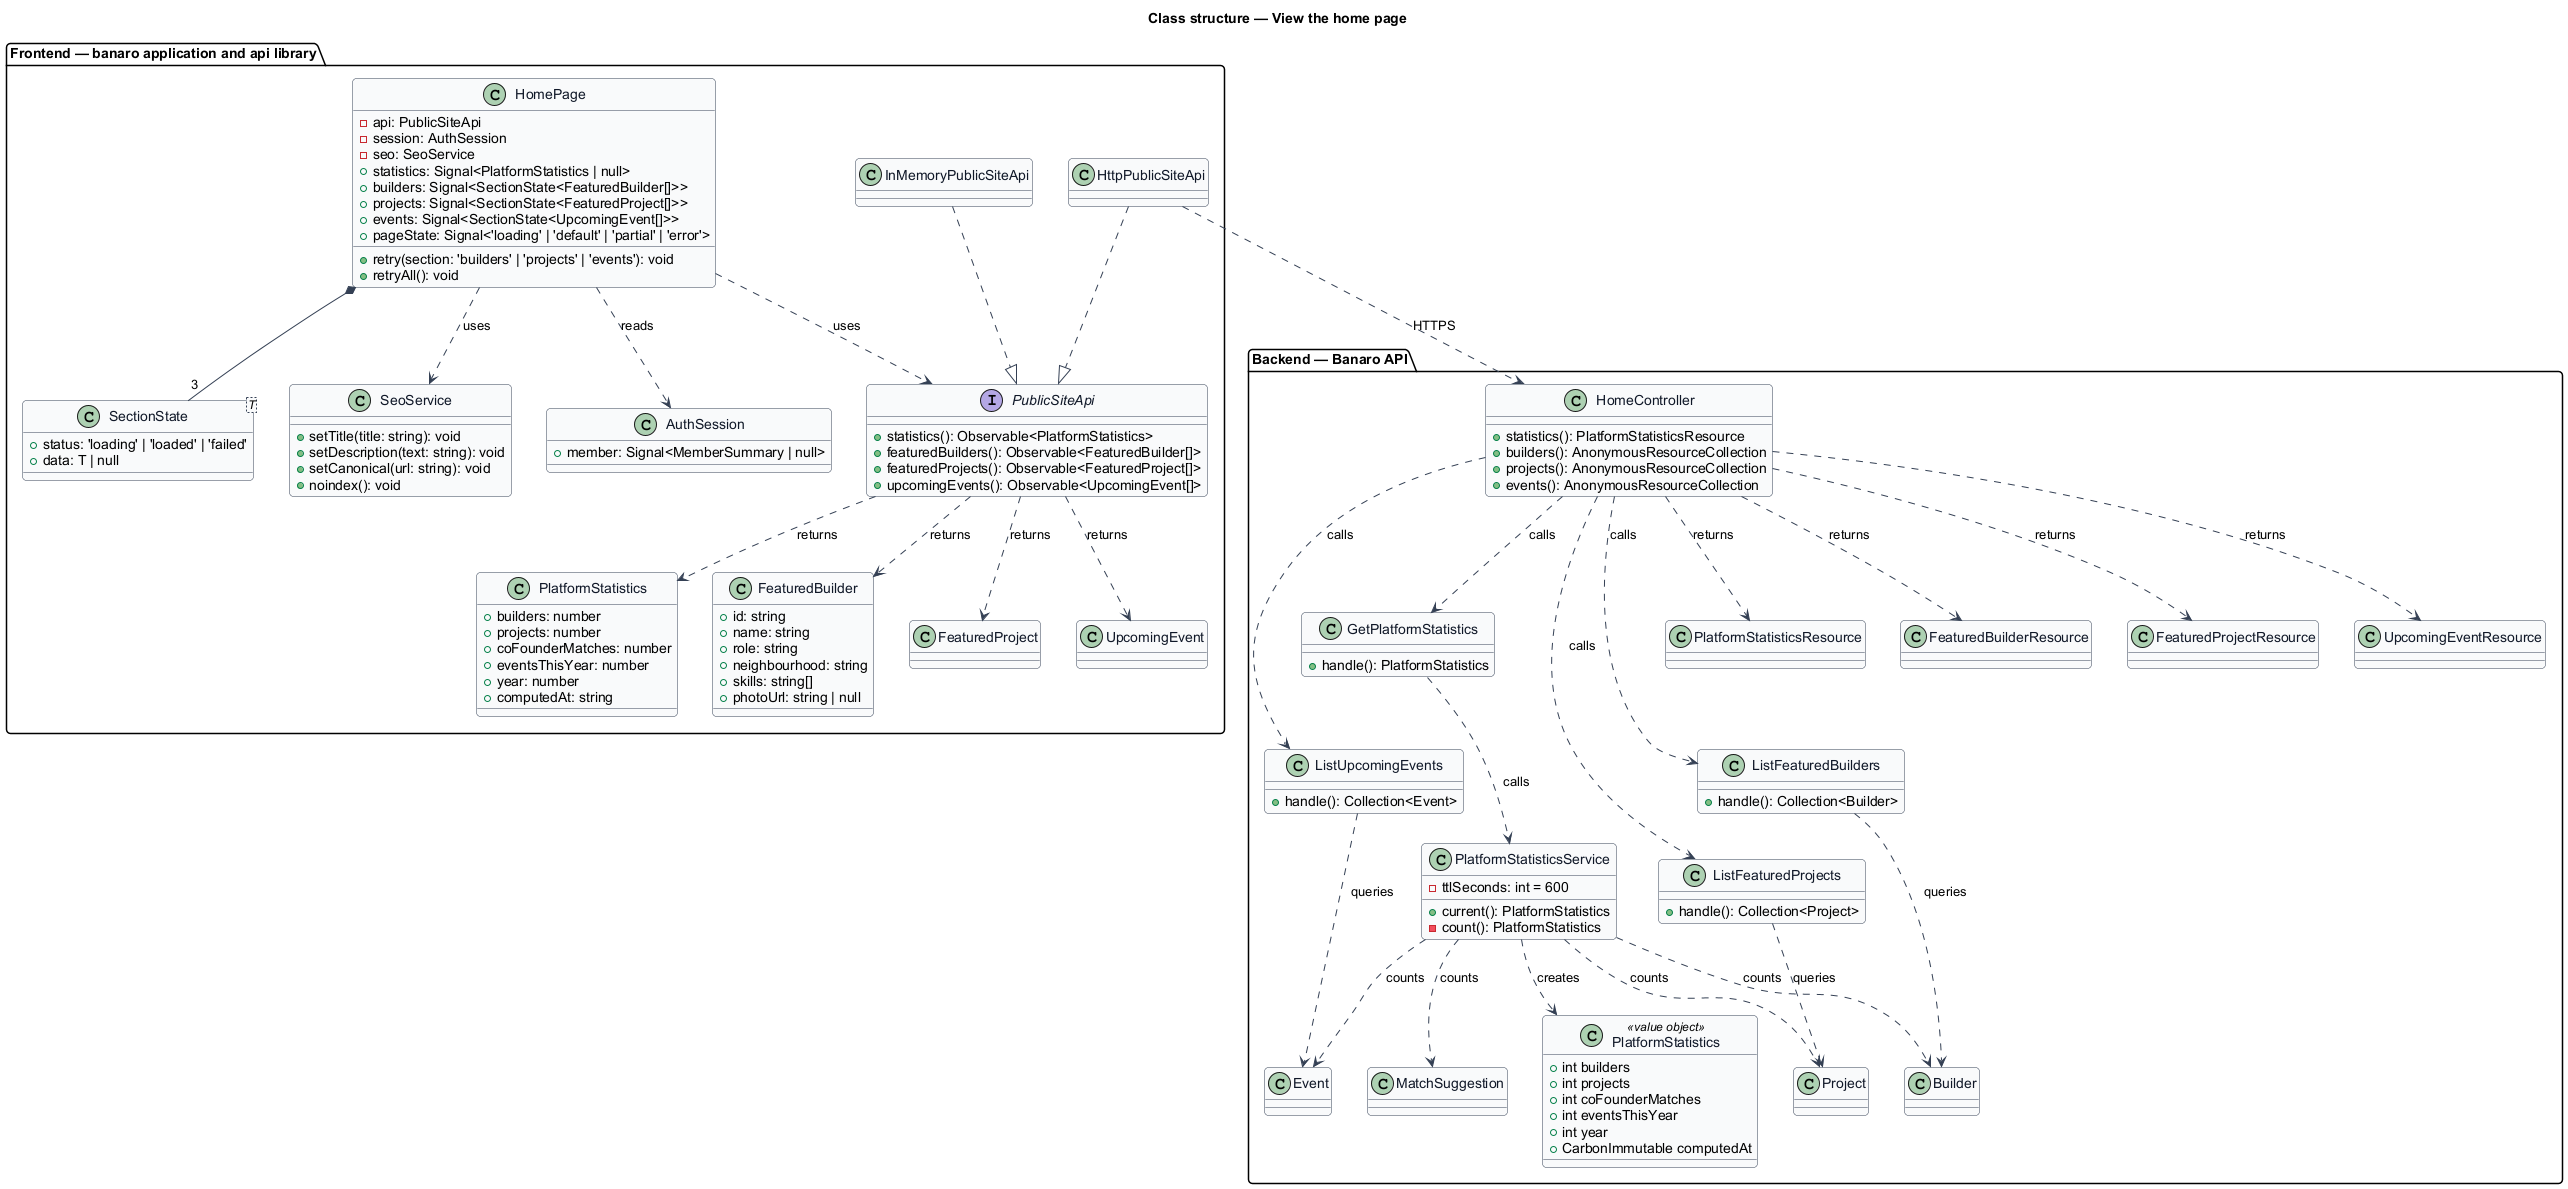

The diagram above was rendered by PlantUML. Its source (embedded in the PNG):
@startuml
' --- shared skin header ---
skinparam backgroundColor #FFFFFF
skinparam shadowing false
skinparam roundcorner 8
skinparam defaultFontName Arial
skinparam ArrowColor #344054
skinparam class {
  BorderColor #344054
  FontColor #101828
  BackgroundColor #F9FAFB
}
' --------------------------
title Class structure — View the home page

package "Frontend — banaro application and api library" {
  class HomePage {
    -api: PublicSiteApi
    -session: AuthSession
    -seo: SeoService
    +statistics: Signal<PlatformStatistics | null>
    +builders: Signal<SectionState<FeaturedBuilder[]>>
    +projects: Signal<SectionState<FeaturedProject[]>>
    +events: Signal<SectionState<UpcomingEvent[]>>
    +pageState: Signal<'loading' | 'default' | 'partial' | 'error'>
    +retry(section: 'builders' | 'projects' | 'events'): void
    +retryAll(): void
  }
  class "SectionState<T>" as SectionState {
    +status: 'loading' | 'loaded' | 'failed'
    +data: T | null
  }
  class SeoService {
    +setTitle(title: string): void
    +setDescription(text: string): void
    +setCanonical(url: string): void
    +noindex(): void
  }
  interface PublicSiteApi {
    +statistics(): Observable<PlatformStatistics>
    +featuredBuilders(): Observable<FeaturedBuilder[]>
    +featuredProjects(): Observable<FeaturedProject[]>
    +upcomingEvents(): Observable<UpcomingEvent[]>
  }
  class HttpPublicSiteApi
  class InMemoryPublicSiteApi
  class PlatformStatistics {
    +builders: number
    +projects: number
    +coFounderMatches: number
    +eventsThisYear: number
    +year: number
    +computedAt: string
  }
  class FeaturedBuilder {
    +id: string
    +name: string
    +role: string
    +neighbourhood: string
    +skills: string[]
    +photoUrl: string | null
  }
  class FeaturedProject
  class UpcomingEvent
  class AuthSession {
    +member: Signal<MemberSummary | null>
  }
}

package "Backend — Banaro API" {
  class HomeController {
    +statistics(): PlatformStatisticsResource
    +builders(): AnonymousResourceCollection
    +projects(): AnonymousResourceCollection
    +events(): AnonymousResourceCollection
  }
  class GetPlatformStatistics {
    +handle(): PlatformStatistics
  }
  class ListFeaturedBuilders {
    +handle(): Collection<Builder>
  }
  class ListFeaturedProjects {
    +handle(): Collection<Project>
  }
  class ListUpcomingEvents {
    +handle(): Collection<Event>
  }
  class PlatformStatisticsService {
    -ttlSeconds: int = 600
    +current(): PlatformStatistics
    -count(): PlatformStatistics
  }
  class "PlatformStatistics" as PlatformStatisticsDto <<value object>> {
    +int builders
    +int projects
    +int coFounderMatches
    +int eventsThisYear
    +int year
    +CarbonImmutable computedAt
  }
  class Builder
  class Project
  class MatchSuggestion
  class Event
  class PlatformStatisticsResource
  class FeaturedBuilderResource
  class FeaturedProjectResource
  class UpcomingEventResource
}

HomePage ..> PublicSiteApi : uses
HomePage ..> SeoService : uses
HomePage ..> AuthSession : reads
HomePage *-- "3" SectionState
HttpPublicSiteApi ..|> PublicSiteApi
InMemoryPublicSiteApi ..|> PublicSiteApi
PublicSiteApi ..> PlatformStatistics : returns
PublicSiteApi ..> FeaturedBuilder : returns
PublicSiteApi ..> FeaturedProject : returns
PublicSiteApi ..> UpcomingEvent : returns
HttpPublicSiteApi ..> HomeController : HTTPS

HomeController ..> GetPlatformStatistics : calls
HomeController ..> ListFeaturedBuilders : calls
HomeController ..> ListFeaturedProjects : calls
HomeController ..> ListUpcomingEvents : calls
HomeController ..> PlatformStatisticsResource : returns
HomeController ..> FeaturedBuilderResource : returns
HomeController ..> FeaturedProjectResource : returns
HomeController ..> UpcomingEventResource : returns
GetPlatformStatistics ..> PlatformStatisticsService : calls
PlatformStatisticsService ..> PlatformStatisticsDto : creates
PlatformStatisticsService ..> Builder : counts
PlatformStatisticsService ..> Project : counts
PlatformStatisticsService ..> MatchSuggestion : counts
PlatformStatisticsService ..> Event : counts
ListFeaturedBuilders ..> Builder : queries
ListFeaturedProjects ..> Project : queries
ListUpcomingEvents ..> Event : queries
@enduml